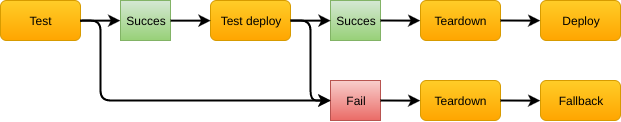

The diagram above was exported from draw.io. Its source (the exported page's mxGraphModel, read from the mxfile embedded in the PNG):
<mxGraphModel dx="983" dy="484" grid="1" gridSize="10" guides="1" tooltips="1" connect="1" arrows="1" fold="1" page="1" pageScale="1" pageWidth="1169" pageHeight="826" background="#ffffff" math="0" shadow="0">
  <root>
    <mxCell id="0" />
    <mxCell id="1" parent="0" />
    <mxCell id="2" value="Test" style="rounded=1;whiteSpace=wrap;html=1;fontSize=12;fillColor=#ffcd28;strokeColor=#d79b00;gradientColor=#ffa500;" vertex="1" parent="1">
      <mxGeometry x="120" y="220" width="80" height="40" as="geometry" />
    </mxCell>
    <mxCell id="3" value="Succes" style="whiteSpace=wrap;html=1;fillColor=#d5e8d4;strokeColor=#82b366;gradientColor=#97d077;" vertex="1" parent="1">
      <mxGeometry x="240" y="220" width="50" height="40" as="geometry" />
    </mxCell>
    <mxCell id="4" value="Test deploy" style="rounded=1;whiteSpace=wrap;html=1;fontSize=12;fillColor=#ffcd28;strokeColor=#d79b00;gradientColor=#ffa500;" vertex="1" parent="1">
      <mxGeometry x="330" y="220" width="80" height="40" as="geometry" />
    </mxCell>
    <mxCell id="5" value="" style="endArrow=classic;html=1;fontSize=12;entryX=0;entryY=0.5;exitX=1;exitY=0.5;strokeWidth=2;" edge="1" source="2" target="3" parent="1">
      <mxGeometry x="199.75862068965512" y="240.1379310344828" width="50" height="50" as="geometry">
        <mxPoint x="80" y="410" as="sourcePoint" />
        <mxPoint x="130" y="360" as="targetPoint" />
      </mxGeometry>
    </mxCell>
    <mxCell id="6" value="" style="endArrow=classic;html=1;fontSize=12;entryX=0;entryY=0.5;exitX=1;exitY=0.5;strokeWidth=2;" edge="1" source="3" target="4" parent="1">
      <mxGeometry x="210" y="250" width="50" height="50" as="geometry">
        <mxPoint x="210" y="250" as="sourcePoint" />
        <mxPoint x="250" y="250" as="targetPoint" />
      </mxGeometry>
    </mxCell>
    <mxCell id="7" value="" style="endArrow=classic;html=1;fontSize=12;exitX=1;exitY=0.5;strokeWidth=2;" edge="1" source="2" parent="1">
      <mxGeometry x="210" y="250" width="50" height="50" as="geometry">
        <mxPoint x="210" y="250" as="sourcePoint" />
        <mxPoint x="450" y="320" as="targetPoint" />
        <Array as="points">
          <mxPoint x="220" y="240" />
          <mxPoint x="220" y="320" />
        </Array>
      </mxGeometry>
    </mxCell>
    <mxCell id="8" value="Succes" style="whiteSpace=wrap;html=1;fillColor=#d5e8d4;strokeColor=#82b366;gradientColor=#97d077;" vertex="1" parent="1">
      <mxGeometry x="450" y="220" width="50" height="40" as="geometry" />
    </mxCell>
    <mxCell id="9" value="Fail" style="whiteSpace=wrap;html=1;fillColor=#f8cecc;strokeColor=#b85450;gradientColor=#ea6b66;" vertex="1" parent="1">
      <mxGeometry x="450" y="300" width="50" height="40" as="geometry" />
    </mxCell>
    <mxCell id="10" value="" style="endArrow=classic;html=1;fontSize=12;entryX=0;entryY=0.5;exitX=1;exitY=0.5;strokeWidth=2;" edge="1" target="9" parent="1">
      <mxGeometry x="420" y="250" width="50" height="50" as="geometry">
        <mxPoint x="410" y="240" as="sourcePoint" />
        <mxPoint x="460" y="250" as="targetPoint" />
        <Array as="points">
          <mxPoint x="430" y="240" />
          <mxPoint x="430" y="320" />
        </Array>
      </mxGeometry>
    </mxCell>
    <mxCell id="11" value="" style="endArrow=classic;html=1;fontSize=12;entryX=0;entryY=0.5;exitX=1;exitY=0.5;strokeWidth=2;" edge="1" source="4" target="8" parent="1">
      <mxGeometry x="170" y="250" width="50" height="50" as="geometry">
        <mxPoint x="170" y="250" as="sourcePoint" />
        <mxPoint x="210" y="250" as="targetPoint" />
      </mxGeometry>
    </mxCell>
    <mxCell id="12" value="Teardown" style="rounded=1;whiteSpace=wrap;html=1;fontSize=12;fillColor=#ffcd28;strokeColor=#d79b00;gradientColor=#ffa500;" vertex="1" parent="1">
      <mxGeometry x="540" y="220" width="80" height="40" as="geometry" />
    </mxCell>
    <mxCell id="13" value="" style="endArrow=classic;html=1;fontSize=12;entryX=0;entryY=0.5;exitX=1;exitY=0.5;strokeWidth=2;" edge="1" target="12" parent="1">
      <mxGeometry x="420" y="250" width="50" height="50" as="geometry">
        <mxPoint x="500" y="240" as="sourcePoint" />
        <mxPoint x="460" y="250" as="targetPoint" />
      </mxGeometry>
    </mxCell>
    <mxCell id="14" value="Deploy" style="rounded=1;whiteSpace=wrap;html=1;fontSize=12;fillColor=#ffcd28;strokeColor=#d79b00;gradientColor=#ffa500;" vertex="1" parent="1">
      <mxGeometry x="660" y="220" width="80" height="40" as="geometry" />
    </mxCell>
    <mxCell id="15" value="" style="endArrow=classic;html=1;fontSize=12;entryX=0;entryY=0.5;exitX=1;exitY=0.5;strokeWidth=2;" edge="1" target="14" parent="1">
      <mxGeometry x="540" y="250" width="50" height="50" as="geometry">
        <mxPoint x="620" y="240" as="sourcePoint" />
        <mxPoint x="580" y="250" as="targetPoint" />
      </mxGeometry>
    </mxCell>
    <mxCell id="16" value="Teardown" style="rounded=1;whiteSpace=wrap;html=1;fontSize=12;fillColor=#ffcd28;strokeColor=#d79b00;gradientColor=#ffa500;" vertex="1" parent="1">
      <mxGeometry x="540" y="300" width="80" height="40" as="geometry" />
    </mxCell>
    <mxCell id="17" value="" style="endArrow=classic;html=1;fontSize=12;entryX=0;entryY=0.5;exitX=1;exitY=0.5;strokeWidth=2;" edge="1" target="16" parent="1">
      <mxGeometry x="420" y="330" width="50" height="50" as="geometry">
        <mxPoint x="500" y="320" as="sourcePoint" />
        <mxPoint x="460" y="330" as="targetPoint" />
      </mxGeometry>
    </mxCell>
    <mxCell id="18" value="Fallback" style="rounded=1;whiteSpace=wrap;html=1;fontSize=12;fillColor=#ffcd28;strokeColor=#d79b00;gradientColor=#ffa500;" vertex="1" parent="1">
      <mxGeometry x="660" y="300" width="80" height="40" as="geometry" />
    </mxCell>
    <mxCell id="19" value="" style="endArrow=classic;html=1;fontSize=12;entryX=0;entryY=0.5;exitX=1;exitY=0.5;strokeWidth=2;" edge="1" target="18" parent="1">
      <mxGeometry x="540" y="330" width="50" height="50" as="geometry">
        <mxPoint x="620" y="320" as="sourcePoint" />
        <mxPoint x="580" y="330" as="targetPoint" />
      </mxGeometry>
    </mxCell>
  </root>
</mxGraphModel>